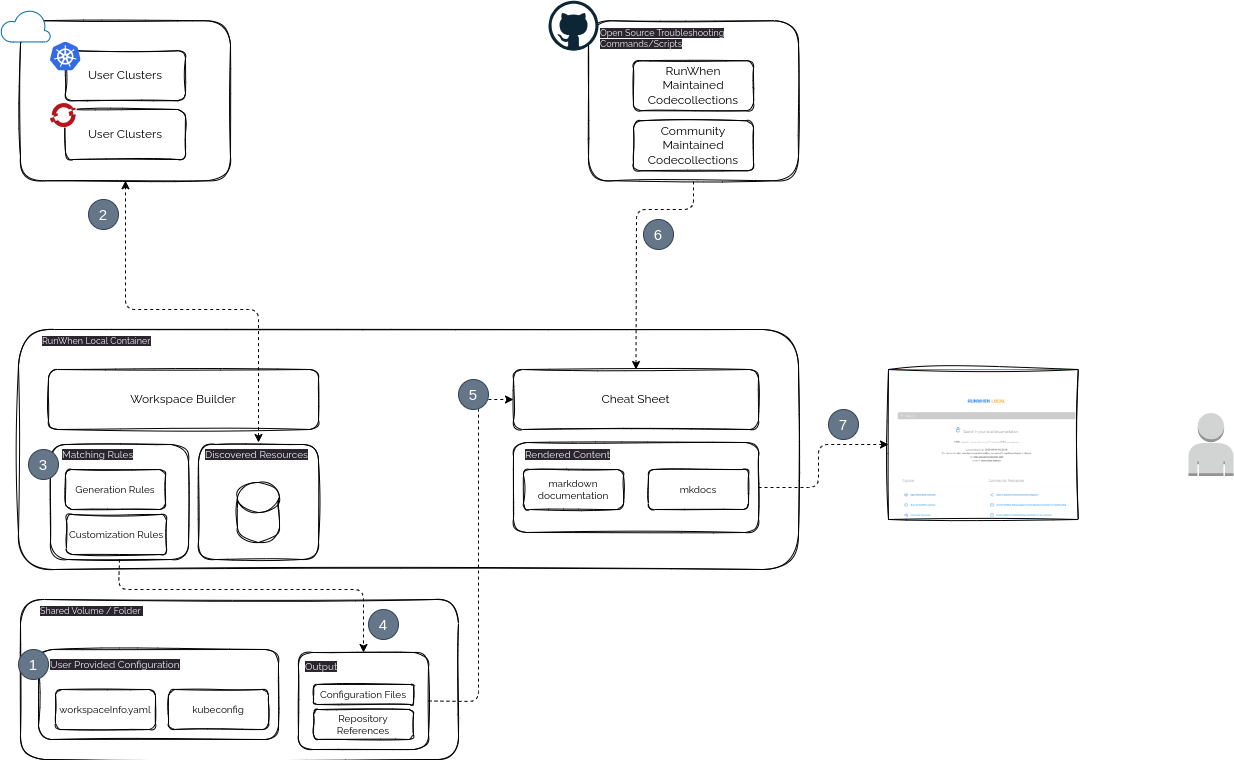

The diagram above was exported from draw.io. Its source (the exported page's mxGraphModel, read from the mxfile embedded in the PNG):
<mxGraphModel dx="2225" dy="539" grid="1" gridSize="10" guides="1" tooltips="1" connect="1" arrows="1" fold="1" page="1" pageScale="1" pageWidth="827" pageHeight="1169" math="0" shadow="0">
  <root>
    <mxCell id="0" />
    <mxCell id="1" parent="0" />
    <mxCell id="66" value="" style="rounded=1;whiteSpace=wrap;html=1;sketch=1;fontFamily=Raleway;fontSource=https%3A%2F%2Ffonts.googleapis.com%2Fcss%3Ffamily%3DRaleway;" vertex="1" parent="1">
      <mxGeometry x="-98" y="600" width="438" height="160" as="geometry" />
    </mxCell>
    <mxCell id="9" value="" style="rounded=1;whiteSpace=wrap;html=1;sketch=1;fontFamily=Raleway;fontSource=https%3A%2F%2Ffonts.googleapis.com%2Fcss%3Ffamily%3DRaleway;" vertex="1" parent="1">
      <mxGeometry x="-100" y="330" width="780" height="240" as="geometry" />
    </mxCell>
    <mxCell id="40" value="" style="rounded=1;whiteSpace=wrap;html=1;sketch=1;fontFamily=Raleway;fontSource=https%3A%2F%2Ffonts.googleapis.com%2Fcss%3Ffamily%3DRaleway;" vertex="1" parent="1">
      <mxGeometry x="-80" y="650" width="240" height="90" as="geometry" />
    </mxCell>
    <mxCell id="6" value="Workspace Builder" style="rounded=1;whiteSpace=wrap;html=1;sketch=1;fontFamily=Raleway;fontSource=https%3A%2F%2Ffonts.googleapis.com%2Fcss%3Ffamily%3DRaleway;" vertex="1" parent="1">
      <mxGeometry x="-70" y="370" width="270" height="60" as="geometry" />
    </mxCell>
    <mxCell id="7" value="" style="rounded=1;whiteSpace=wrap;html=1;sketch=1;fontFamily=Raleway;fontSource=https%3A%2F%2Ffonts.googleapis.com%2Fcss%3Ffamily%3DRaleway;" vertex="1" parent="1">
      <mxGeometry x="470" y="21.25" width="210" height="160" as="geometry" />
    </mxCell>
    <mxCell id="4" value="" style="dashed=0;outlineConnect=0;html=1;align=center;labelPosition=center;verticalLabelPosition=bottom;verticalAlign=top;shape=mxgraph.weblogos.github;fontFamily=Raleway;fontSource=https%3A%2F%2Ffonts.googleapis.com%2Fcss%3Ffamily%3DRaleway;" vertex="1" parent="1">
      <mxGeometry x="430" y="1.25" width="50" height="50" as="geometry" />
    </mxCell>
    <mxCell id="8" value="Cheat Sheet" style="rounded=1;whiteSpace=wrap;html=1;sketch=1;fontFamily=Raleway;fontSource=https%3A%2F%2Ffonts.googleapis.com%2Fcss%3Ffamily%3DRaleway;" vertex="1" parent="1">
      <mxGeometry x="395" y="370" width="245" height="60" as="geometry" />
    </mxCell>
    <mxCell id="11" value="&lt;span style=&quot;color: rgb(240, 240, 240); font-family: Raleway; font-size: 9px; font-style: normal; font-variant-ligatures: normal; font-variant-caps: normal; font-weight: 400; letter-spacing: normal; orphans: 2; text-align: center; text-indent: 0px; text-transform: none; widows: 2; word-spacing: 0px; -webkit-text-stroke-width: 0px; background-color: rgb(42, 37, 47); text-decoration-thickness: initial; text-decoration-style: initial; text-decoration-color: initial; float: none; display: inline !important;&quot;&gt;Open Source Troubleshooting Commands/Scripts&lt;/span&gt;" style="text;whiteSpace=wrap;html=1;fontSize=9;fontFamily=Raleway;" vertex="1" parent="1">
      <mxGeometry x="480" y="22.25" width="200" height="40" as="geometry" />
    </mxCell>
    <mxCell id="12" value="RunWhen Maintained Codecollections" style="rounded=1;whiteSpace=wrap;html=1;sketch=1;fontFamily=Raleway;fontSource=https%3A%2F%2Ffonts.googleapis.com%2Fcss%3Ffamily%3DRaleway;" vertex="1" parent="1">
      <mxGeometry x="515" y="61.25" width="120" height="50" as="geometry" />
    </mxCell>
    <mxCell id="13" value="Community Maintained Codecollections" style="rounded=1;whiteSpace=wrap;html=1;sketch=1;fontFamily=Raleway;fontSource=https%3A%2F%2Ffonts.googleapis.com%2Fcss%3Ffamily%3DRaleway;" vertex="1" parent="1">
      <mxGeometry x="515" y="121.25" width="120" height="50" as="geometry" />
    </mxCell>
    <mxCell id="20" value="" style="rounded=1;whiteSpace=wrap;html=1;sketch=1;fontFamily=Raleway;fontSource=https%3A%2F%2Ffonts.googleapis.com%2Fcss%3Ffamily%3DRaleway;" vertex="1" parent="1">
      <mxGeometry x="-98" y="21.25" width="210" height="160" as="geometry" />
    </mxCell>
    <mxCell id="30" value="" style="verticalLabelPosition=bottom;html=1;verticalAlign=top;align=center;strokeColor=#006EAF;fillColor=#FFFFFF;shape=mxgraph.azure.cloud;rounded=1;fontFamily=Raleway;fontSource=https%3A%2F%2Ffonts.googleapis.com%2Fcss%3Ffamily%3DRaleway;fontSize=9;fontColor=#ffffff;shadow=0;" vertex="1" parent="1">
      <mxGeometry x="-118" y="10" width="50" height="32.5" as="geometry" />
    </mxCell>
    <mxCell id="28" value="User Clusters" style="rounded=1;whiteSpace=wrap;html=1;sketch=1;fontFamily=Raleway;fontSource=https%3A%2F%2Ffonts.googleapis.com%2Fcss%3Ffamily%3DRaleway;" vertex="1" parent="1">
      <mxGeometry x="-53" y="51.25" width="120" height="50" as="geometry" />
    </mxCell>
    <mxCell id="25" value="" style="editableCssRules=.*;shape=image;verticalLabelPosition=bottom;labelBackgroundColor=#ffffff;verticalAlign=top;aspect=fixed;imageAspect=0;image=data:image/svg+xml,(base64 omitted: 7556 chars);fontColor=default;rounded=1;sketch=1;fontFamily=Raleway;fontSource=https%3A%2F%2Ffonts.googleapis.com%2Fcss%3Ffamily%3DRaleway;fontSize=9;" vertex="1" parent="1">
      <mxGeometry x="-68" y="42.5" width="30.53" height="29" as="geometry" />
    </mxCell>
    <mxCell id="31" value="User Clusters" style="rounded=1;whiteSpace=wrap;html=1;sketch=1;fontFamily=Raleway;fontSource=https%3A%2F%2Ffonts.googleapis.com%2Fcss%3Ffamily%3DRaleway;" vertex="1" parent="1">
      <mxGeometry x="-53" y="110" width="120" height="50" as="geometry" />
    </mxCell>
    <mxCell id="33" value="" style="sketch=0;aspect=fixed;html=1;points=[];align=center;image;fontSize=12;image=img/lib/mscae/OpenShift.svg;rounded=1;fontFamily=Raleway;fontSource=https%3A%2F%2Ffonts.googleapis.com%2Fcss%3Ffamily%3DRaleway;imageBackground=default;" vertex="1" parent="1">
      <mxGeometry x="-68" y="104" width="26.14" height="24.05" as="geometry" />
    </mxCell>
    <mxCell id="34" value="" style="shape=image;verticalLabelPosition=bottom;labelBackgroundColor=default;verticalAlign=top;aspect=fixed;imageAspect=0;image=data:image/png,(base64 omitted: 47888 chars);imageBorder=default;sketch=1;curveFitting=1;jiggle=2;" vertex="1" parent="1">
      <mxGeometry x="770" y="370" width="189.78" height="150" as="geometry" />
    </mxCell>
    <mxCell id="36" value="kubeconfig" style="rounded=1;whiteSpace=wrap;html=1;sketch=1;fontFamily=Raleway;fontSource=https%3A%2F%2Ffonts.googleapis.com%2Fcss%3Ffamily%3DRaleway;fontSize=10;" vertex="1" parent="1">
      <mxGeometry x="50" y="690" width="100" height="40" as="geometry" />
    </mxCell>
    <mxCell id="39" value="&lt;font style=&quot;font-size: 10px;&quot;&gt;workspaceInfo.yaml&lt;/font&gt;" style="rounded=1;whiteSpace=wrap;html=1;sketch=1;fontFamily=Raleway;fontSource=https%3A%2F%2Ffonts.googleapis.com%2Fcss%3Ffamily%3DRaleway;" vertex="1" parent="1">
      <mxGeometry x="-63" y="690" width="100" height="40" as="geometry" />
    </mxCell>
    <mxCell id="41" value="&lt;span style=&quot;color: rgb(240, 240, 240); font-family: Raleway; font-size: 10px; font-style: normal; font-variant-ligatures: normal; font-variant-caps: normal; font-weight: 400; letter-spacing: normal; orphans: 2; text-align: center; text-indent: 0px; text-transform: none; widows: 2; word-spacing: 0px; -webkit-text-stroke-width: 0px; background-color: rgb(42, 37, 47); text-decoration-thickness: initial; text-decoration-style: initial; text-decoration-color: initial; float: none; display: inline !important;&quot;&gt;User Provided Configuration&lt;/span&gt;" style="text;whiteSpace=wrap;html=1;fontSize=10;fontFamily=Raleway;" vertex="1" parent="1">
      <mxGeometry x="-70" y="653" width="150" height="40" as="geometry" />
    </mxCell>
    <mxCell id="10" value="&lt;span style=&quot;color: rgb(240, 240, 240); font-family: Raleway; font-size: 9px; font-style: normal; font-variant-ligatures: normal; font-variant-caps: normal; font-weight: 400; letter-spacing: normal; orphans: 2; text-align: center; text-indent: 0px; text-transform: none; widows: 2; word-spacing: 0px; -webkit-text-stroke-width: 0px; background-color: rgb(42, 37, 47); text-decoration-thickness: initial; text-decoration-style: initial; text-decoration-color: initial; float: none; display: inline !important;&quot;&gt;RunWhen Local Container&lt;/span&gt;" style="text;whiteSpace=wrap;html=1;fontFamily=Raleway;fontSize=9;" vertex="1" parent="1">
      <mxGeometry x="-78" y="330" width="170" height="20" as="geometry" />
    </mxCell>
    <mxCell id="49" value="" style="endArrow=classic;html=1;fontFamily=Raleway;fontSource=https%3A%2F%2Ffonts.googleapis.com%2Fcss%3Ffamily%3DRaleway;fontSize=10;entryX=0.5;entryY=1;entryDx=0;entryDy=0;startArrow=classic;startFill=1;dashed=1;exitX=0.5;exitY=0;exitDx=0;exitDy=0;" edge="1" parent="1" source="75" target="20">
      <mxGeometry width="50" height="50" relative="1" as="geometry">
        <mxPoint x="130" y="450" as="sourcePoint" />
        <mxPoint x="140" y="270" as="targetPoint" />
        <Array as="points">
          <mxPoint x="140" y="310" />
          <mxPoint x="7" y="310" />
        </Array>
      </mxGeometry>
    </mxCell>
    <mxCell id="52" value="" style="rounded=1;whiteSpace=wrap;html=1;sketch=1;fontFamily=Raleway;fontSource=https%3A%2F%2Ffonts.googleapis.com%2Fcss%3Ffamily%3DRaleway;" vertex="1" parent="1">
      <mxGeometry x="395" y="443" width="245" height="90" as="geometry" />
    </mxCell>
    <mxCell id="50" value="mkdocs" style="rounded=1;whiteSpace=wrap;html=1;sketch=1;fontFamily=Raleway;fontSource=https%3A%2F%2Ffonts.googleapis.com%2Fcss%3Ffamily%3DRaleway;fontSize=10;" vertex="1" parent="1">
      <mxGeometry x="530" y="470" width="100" height="40" as="geometry" />
    </mxCell>
    <mxCell id="51" value="markdown documentation" style="rounded=1;whiteSpace=wrap;html=1;sketch=1;fontFamily=Raleway;fontSource=https%3A%2F%2Ffonts.googleapis.com%2Fcss%3Ffamily%3DRaleway;fontSize=10;" vertex="1" parent="1">
      <mxGeometry x="405" y="470" width="100" height="40" as="geometry" />
    </mxCell>
    <mxCell id="53" value="&lt;span style=&quot;color: rgb(240, 240, 240); font-family: Raleway; font-size: 10px; font-style: normal; font-variant-ligatures: normal; font-variant-caps: normal; font-weight: 400; letter-spacing: normal; orphans: 2; text-align: center; text-indent: 0px; text-transform: none; widows: 2; word-spacing: 0px; -webkit-text-stroke-width: 0px; background-color: rgb(42, 37, 47); text-decoration-thickness: initial; text-decoration-style: initial; text-decoration-color: initial; float: none; display: inline !important;&quot;&gt;Rendered Content&lt;/span&gt;" style="text;whiteSpace=wrap;html=1;fontSize=10;fontFamily=Raleway;" vertex="1" parent="1">
      <mxGeometry x="405" y="443" width="150" height="40" as="geometry" />
    </mxCell>
    <mxCell id="56" value="" style="rounded=1;whiteSpace=wrap;html=1;sketch=1;fontFamily=Raleway;fontSource=https%3A%2F%2Ffonts.googleapis.com%2Fcss%3Ffamily%3DRaleway;" vertex="1" parent="1">
      <mxGeometry x="-68" y="445" width="138" height="115" as="geometry" />
    </mxCell>
    <mxCell id="57" value="&lt;font style=&quot;font-size: 10px;&quot;&gt;Generation Rules&lt;/font&gt;" style="rounded=1;whiteSpace=wrap;html=1;sketch=1;fontFamily=Raleway;fontSource=https%3A%2F%2Ffonts.googleapis.com%2Fcss%3Ffamily%3DRaleway;" vertex="1" parent="1">
      <mxGeometry x="-53" y="470" width="100" height="40" as="geometry" />
    </mxCell>
    <mxCell id="58" value="&lt;span style=&quot;font-size: 10px;&quot;&gt;Customization Rules&lt;/span&gt;" style="rounded=1;whiteSpace=wrap;html=1;sketch=1;fontFamily=Raleway;fontSource=https%3A%2F%2Ffonts.googleapis.com%2Fcss%3Ffamily%3DRaleway;" vertex="1" parent="1">
      <mxGeometry x="-52" y="515" width="100" height="40" as="geometry" />
    </mxCell>
    <mxCell id="59" value="&lt;span style=&quot;color: rgb(240, 240, 240); font-family: Raleway; font-size: 10px; font-style: normal; font-variant-ligatures: normal; font-variant-caps: normal; font-weight: 400; letter-spacing: normal; orphans: 2; text-align: center; text-indent: 0px; text-transform: none; widows: 2; word-spacing: 0px; -webkit-text-stroke-width: 0px; background-color: rgb(42, 37, 47); text-decoration-thickness: initial; text-decoration-style: initial; text-decoration-color: initial; float: none; display: inline !important;&quot;&gt;Matching Rules&lt;/span&gt;" style="text;whiteSpace=wrap;html=1;fontSize=10;fontFamily=Raleway;" vertex="1" parent="1">
      <mxGeometry x="-58" y="443" width="150" height="40" as="geometry" />
    </mxCell>
    <mxCell id="62" value="3" style="ellipse;whiteSpace=wrap;html=1;rounded=1;shadow=0;sketch=0;fontFamily=Helvetica;fontSize=15;fillColor=#647687;fontColor=#ffffff;strokeColor=#314354;" vertex="1" parent="1">
      <mxGeometry x="-90" y="450" width="30" height="30" as="geometry" />
    </mxCell>
    <mxCell id="63" value="1" style="ellipse;whiteSpace=wrap;html=1;rounded=1;shadow=0;sketch=0;fontFamily=Helvetica;fontSize=15;fillColor=#647687;fontColor=#ffffff;strokeColor=#314354;" vertex="1" parent="1">
      <mxGeometry x="-100" y="650" width="30" height="30" as="geometry" />
    </mxCell>
    <mxCell id="64" value="2" style="ellipse;whiteSpace=wrap;html=1;rounded=1;shadow=0;sketch=0;fontFamily=Helvetica;fontSize=15;fillColor=#647687;fontColor=#ffffff;strokeColor=#314354;" vertex="1" parent="1">
      <mxGeometry x="-30" y="200" width="30" height="30" as="geometry" />
    </mxCell>
    <mxCell id="65" value="" style="rounded=1;whiteSpace=wrap;html=1;sketch=1;fontFamily=Raleway;fontSource=https%3A%2F%2Ffonts.googleapis.com%2Fcss%3Ffamily%3DRaleway;fontSize=10;" vertex="1" parent="1">
      <mxGeometry x="180" y="653" width="130" height="97" as="geometry" />
    </mxCell>
    <mxCell id="67" value="&lt;span style=&quot;color: rgb(240, 240, 240); font-family: Raleway; font-size: 9px; font-style: normal; font-variant-ligatures: normal; font-variant-caps: normal; font-weight: 400; letter-spacing: normal; orphans: 2; text-align: center; text-indent: 0px; text-transform: none; widows: 2; word-spacing: 0px; -webkit-text-stroke-width: 0px; background-color: rgb(42, 37, 47); text-decoration-thickness: initial; text-decoration-style: initial; text-decoration-color: initial; float: none; display: inline !important;&quot;&gt;Shared Volume / Folder&amp;nbsp;&lt;/span&gt;" style="text;whiteSpace=wrap;html=1;fontFamily=Raleway;fontSize=9;" vertex="1" parent="1">
      <mxGeometry x="-80" y="600" width="170" height="20" as="geometry" />
    </mxCell>
    <mxCell id="70" value="4" style="ellipse;whiteSpace=wrap;html=1;rounded=1;shadow=0;sketch=0;fontFamily=Helvetica;fontSize=15;fillColor=#647687;fontColor=#ffffff;strokeColor=#314354;" vertex="1" parent="1">
      <mxGeometry x="250" y="610" width="30" height="30" as="geometry" />
    </mxCell>
    <mxCell id="71" value="" style="endArrow=classic;html=1;dashed=1;fontFamily=Helvetica;fontSize=15;exitX=1;exitY=0.5;exitDx=0;exitDy=0;entryX=0;entryY=0.5;entryDx=0;entryDy=0;" edge="1" parent="1" source="65" target="8">
      <mxGeometry width="50" height="50" relative="1" as="geometry">
        <mxPoint x="350" y="720" as="sourcePoint" />
        <mxPoint x="400" y="670" as="targetPoint" />
        <Array as="points">
          <mxPoint x="360" y="702" />
          <mxPoint x="360" y="400" />
        </Array>
      </mxGeometry>
    </mxCell>
    <mxCell id="72" value="5" style="ellipse;whiteSpace=wrap;html=1;rounded=1;shadow=0;sketch=0;fontFamily=Helvetica;fontSize=15;fillColor=#647687;fontColor=#ffffff;strokeColor=#314354;" vertex="1" parent="1">
      <mxGeometry x="340" y="380" width="30" height="30" as="geometry" />
    </mxCell>
    <mxCell id="76" value="" style="rounded=1;whiteSpace=wrap;html=1;sketch=1;fontFamily=Raleway;fontSource=https%3A%2F%2Ffonts.googleapis.com%2Fcss%3Ffamily%3DRaleway;" vertex="1" parent="1">
      <mxGeometry x="80" y="445" width="120" height="115" as="geometry" />
    </mxCell>
    <mxCell id="75" value="&lt;span style=&quot;color: rgb(240, 240, 240); font-family: Raleway; font-size: 10px; font-style: normal; font-variant-ligatures: normal; font-variant-caps: normal; font-weight: 400; letter-spacing: normal; orphans: 2; text-align: center; text-indent: 0px; text-transform: none; widows: 2; word-spacing: 0px; -webkit-text-stroke-width: 0px; background-color: rgb(42, 37, 47); text-decoration-thickness: initial; text-decoration-style: initial; text-decoration-color: initial; float: none; display: inline !important;&quot;&gt;Discovered Resources&lt;/span&gt;" style="text;whiteSpace=wrap;html=1;fontSize=10;fontFamily=Raleway;" vertex="1" parent="1">
      <mxGeometry x="85" y="443" width="110" height="20" as="geometry" />
    </mxCell>
    <mxCell id="77" value="&lt;span style=&quot;color: rgb(240, 240, 240); font-family: Raleway; font-size: 10px; font-style: normal; font-variant-ligatures: normal; font-variant-caps: normal; font-weight: 400; letter-spacing: normal; orphans: 2; text-align: center; text-indent: 0px; text-transform: none; widows: 2; word-spacing: 0px; -webkit-text-stroke-width: 0px; background-color: rgb(42, 37, 47); text-decoration-thickness: initial; text-decoration-style: initial; text-decoration-color: initial; float: none; display: inline !important;&quot;&gt;Output&lt;/span&gt;" style="text;whiteSpace=wrap;html=1;fontSize=10;fontFamily=Raleway;" vertex="1" parent="1">
      <mxGeometry x="185" y="655" width="70" height="40" as="geometry" />
    </mxCell>
    <mxCell id="81" value="" style="shape=cylinder3;whiteSpace=wrap;html=1;boundedLbl=1;backgroundOutline=1;size=15;rounded=1;shadow=0;sketch=1;fontFamily=Helvetica;fontSize=15;fillColor=none;curveFitting=1;jiggle=2;" vertex="1" parent="1">
      <mxGeometry x="119" y="483" width="42" height="60" as="geometry" />
    </mxCell>
    <mxCell id="83" value="" style="endArrow=classic;html=1;dashed=1;fontFamily=Helvetica;fontSize=15;exitX=0.5;exitY=1;exitDx=0;exitDy=0;entryX=0.5;entryY=0;entryDx=0;entryDy=0;" edge="1" parent="1" source="56" target="65">
      <mxGeometry width="50" height="50" relative="1" as="geometry">
        <mxPoint x="350" y="470" as="sourcePoint" />
        <mxPoint x="400" y="420" as="targetPoint" />
        <Array as="points">
          <mxPoint y="590" />
          <mxPoint x="245" y="590" />
        </Array>
      </mxGeometry>
    </mxCell>
    <mxCell id="86" value="Configuration Files" style="rounded=1;whiteSpace=wrap;html=1;sketch=1;fontFamily=Raleway;fontSource=https%3A%2F%2Ffonts.googleapis.com%2Fcss%3Ffamily%3DRaleway;fontSize=10;" vertex="1" parent="1">
      <mxGeometry x="195" y="685" width="100" height="20" as="geometry" />
    </mxCell>
    <mxCell id="87" value="Repository References" style="rounded=1;whiteSpace=wrap;html=1;sketch=1;fontFamily=Raleway;fontSource=https%3A%2F%2Ffonts.googleapis.com%2Fcss%3Ffamily%3DRaleway;fontSize=10;" vertex="1" parent="1">
      <mxGeometry x="195" y="710" width="100" height="30" as="geometry" />
    </mxCell>
    <mxCell id="88" value="" style="endArrow=none;html=1;dashed=1;fontFamily=Helvetica;fontSize=15;exitX=0.5;exitY=0;exitDx=0;exitDy=0;entryX=0.5;entryY=1;entryDx=0;entryDy=0;startArrow=classic;startFill=1;endFill=0;" edge="1" parent="1" source="8" target="7">
      <mxGeometry width="50" height="50" relative="1" as="geometry">
        <mxPoint x="400" y="320" as="sourcePoint" />
        <mxPoint x="450" y="270" as="targetPoint" />
        <Array as="points">
          <mxPoint x="518" y="210" />
          <mxPoint x="575" y="210" />
        </Array>
      </mxGeometry>
    </mxCell>
    <mxCell id="89" value="6" style="ellipse;whiteSpace=wrap;html=1;rounded=1;shadow=0;sketch=0;fontFamily=Helvetica;fontSize=15;fillColor=#647687;fontColor=#ffffff;strokeColor=#314354;" vertex="1" parent="1">
      <mxGeometry x="525" y="220" width="30" height="30" as="geometry" />
    </mxCell>
    <mxCell id="90" value="7" style="ellipse;whiteSpace=wrap;html=1;rounded=1;shadow=0;sketch=0;fontFamily=Helvetica;fontSize=15;fillColor=#647687;fontColor=#ffffff;strokeColor=#314354;" vertex="1" parent="1">
      <mxGeometry x="710" y="410" width="30" height="30" as="geometry" />
    </mxCell>
    <mxCell id="91" value="" style="endArrow=classic;html=1;dashed=1;fontFamily=Helvetica;fontSize=15;exitX=1;exitY=0.5;exitDx=0;exitDy=0;entryX=0;entryY=0.5;entryDx=0;entryDy=0;" edge="1" parent="1" source="52" target="34">
      <mxGeometry width="50" height="50" relative="1" as="geometry">
        <mxPoint x="700" y="590" as="sourcePoint" />
        <mxPoint x="750" y="540" as="targetPoint" />
        <Array as="points">
          <mxPoint x="700" y="488" />
          <mxPoint x="700" y="445" />
        </Array>
      </mxGeometry>
    </mxCell>
    <mxCell id="92" value="" style="outlineConnect=0;dashed=0;verticalLabelPosition=bottom;verticalAlign=top;align=center;html=1;shape=mxgraph.aws3.user;fillColor=#D2D3D3;gradientColor=none;rounded=1;shadow=0;fontFamily=Helvetica;fontSize=15;" vertex="1" parent="1">
      <mxGeometry x="1070" y="413.5" width="45" height="63" as="geometry" />
    </mxCell>
  </root>
</mxGraphModel>